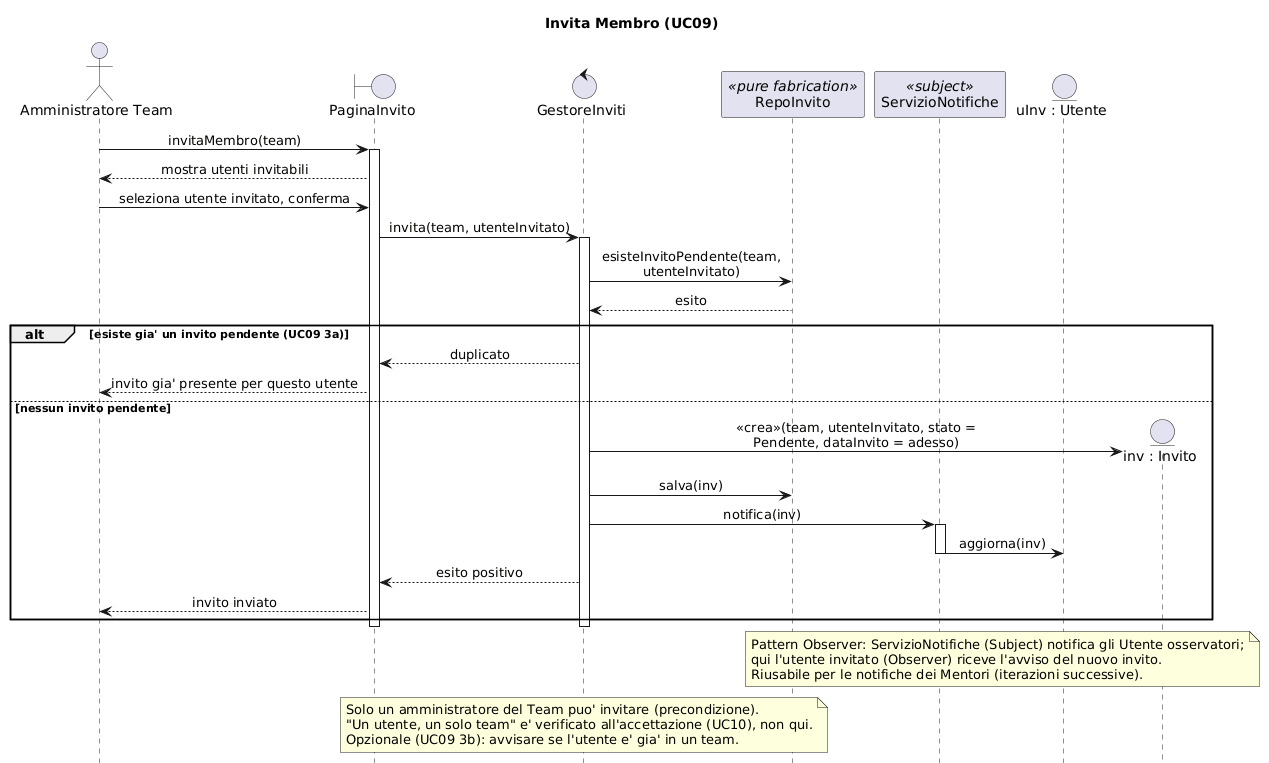

The diagram above was rendered by PlantUML. Its source (embedded in the PNG):
@startuml SEQ_InvitaMembro
' Diagramma di sequenza — realizzazione di UC09 Invita Membro (2a iterazione HackHub). Bozza (CHANGE).
' Pattern Observer: ServizioNotifiche (Subject) notifica l'Utente invitato (Observer) del nuovo invito.
' GRASP: Creator (GestoreInviti crea l'Invito), Pure Fabrication (RepoInvito).
' Invito.stato e' un semplice enum (Pendente/Accettato/Rifiutato), NON un pattern State.
hide footbox
skinparam shadowing false
skinparam sequenceMessageAlign center
skinparam maxMessageSize 260

title Invita Membro (UC09)

actor "Amministratore Team" as Adm
boundary "PaginaInvito" as B
control "GestoreInviti" as GI
participant "RepoInvito" as RInv <<pure fabrication>>
participant "ServizioNotifiche" as SN <<subject>>
entity "uInv : Utente" as U

Adm -> B : invitaMembro(team)
activate B
B --> Adm : mostra utenti invitabili
Adm -> B : seleziona utente invitato, conferma
B -> GI : invita(team, utenteInvitato)
activate GI
GI -> RInv : esisteInvitoPendente(team, utenteInvitato)
RInv --> GI : esito

alt esiste gia' un invito pendente (UC09 3a)
    GI --> B : duplicato
    B --> Adm : invito gia' presente per questo utente
else nessun invito pendente
    create entity "inv : Invito" as Inv
    GI -> Inv : <<crea>>(team, utenteInvitato, stato = Pendente, dataInvito = adesso)
    GI -> RInv : salva(inv)
    GI -> SN : notifica(inv)
    activate SN
    SN -> U : aggiorna(inv)
    deactivate SN
    GI --> B : esito positivo
    B --> Adm : invito inviato
end
deactivate GI
deactivate B

note over SN, U
  Pattern Observer: ServizioNotifiche (Subject) notifica gli Utente osservatori;
  qui l'utente invitato (Observer) riceve l'avviso del nuovo invito.
  Riusabile per le notifiche dei Mentori (iterazioni successive).
end note
note over GI
  Solo un amministratore del Team puo' invitare (precondizione).
  "Un utente, un solo team" e' verificato all'accettazione (UC10), non qui.
  Opzionale (UC09 3b): avvisare se l'utente e' gia' in un team.
end note
@enduml